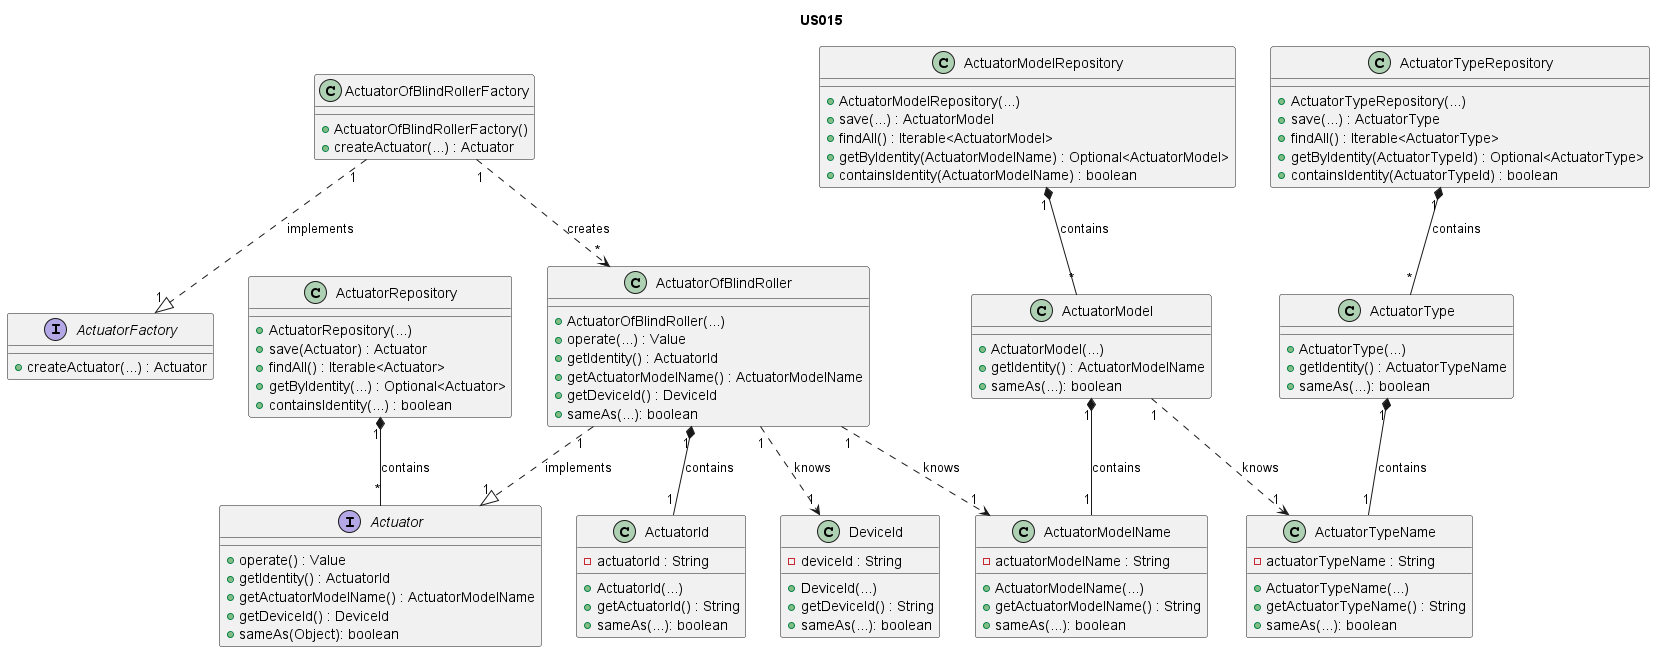

The diagram above was rendered by PlantUML. Its source (embedded in the PNG):
@startuml
'https://plantuml.com/class-diagram

title US015

/'
As Product Owner, I want the system to have a type of actuator that open/closes
a blind roller (0% closed, 100% fully open).
'/

interface ActuatorFactory {
+ createActuator(...) : Actuator
}

class ActuatorOfBlindRollerFactory {
+ActuatorOfBlindRollerFactory()
+ createActuator(...) : Actuator
}

interface Actuator {
+ operate() : Value
+ getIdentity() : ActuatorId
+ getActuatorModelName() : ActuatorModelName
+ getDeviceId() : DeviceId
+ sameAs(Object): boolean
}

class ActuatorId {
- actuatorId : String
+ ActuatorId(...)
+ getActuatorId() : String
+ sameAs(...): boolean
}

class ActuatorModelName {
- actuatorModelName : String
+ ActuatorModelName(...)
+ getActuatorModelName() : String
+ sameAs(...): boolean
}

class ActuatorType {
+ ActuatorType(...)
+ getIdentity() : ActuatorTypeName
+ sameAs(...): boolean
}

class ActuatorTypeName {
- actuatorTypeName : String
+ ActuatorTypeName(...)
+ getActuatorTypeName() : String
+ sameAs(...): boolean
}

class ActuatorModel {
+ ActuatorModel(...)
+ getIdentity() : ActuatorModelName
+ sameAs(...): boolean
}

class ActuatorRepository {
+ ActuatorRepository(...)
+ save(Actuator) : Actuator
+ findAll() : Iterable<Actuator>
+ getByIdentity(...) : Optional<Actuator>
+ containsIdentity(...) : boolean
}

class ActuatorTypeRepository {
+ ActuatorTypeRepository(...)
+ save(...) : ActuatorType
+ findAll() : Iterable<ActuatorType>
+ getByIdentity(ActuatorTypeId) : Optional<ActuatorType>
+ containsIdentity(ActuatorTypeId) : boolean
}

class ActuatorModelRepository {
+ ActuatorModelRepository(...)
+ save(...) : ActuatorModel
+ findAll() : Iterable<ActuatorModel>
+ getByIdentity(ActuatorModelName) : Optional<ActuatorModel>
+ containsIdentity(ActuatorModelName) : boolean
}

class DeviceId{
- deviceId : String
+ DeviceId(...)
+ getDeviceId() : String
+ sameAs(...): boolean
}

class ActuatorOfBlindRoller {
+ ActuatorOfBlindRoller(...)
+ operate(...) : Value
+ getIdentity() : ActuatorId
+ getActuatorModelName() : ActuatorModelName
+ getDeviceId() : DeviceId
+ sameAs(...): boolean
}

ActuatorOfBlindRoller "1" ..> "1" DeviceId : knows

ActuatorModel "1" *-- "1" ActuatorModelName : contains
ActuatorModel "1" ..> "1" ActuatorTypeName: knows
ActuatorOfBlindRoller "1" ..> "1" ActuatorModelName : knows

ActuatorOfBlindRoller "1" *-- "1" ActuatorId : contains

ActuatorType "1" *-- "1" ActuatorTypeName : contains
ActuatorOfBlindRoller "1" ..|> "1" Actuator : implements

ActuatorRepository "1" *-- "*" Actuator : contains
ActuatorTypeRepository "1" *-- "*" ActuatorType : contains
ActuatorModelRepository "1" *-- "*" ActuatorModel : contains

ActuatorOfBlindRollerFactory "1" ..|> "1" ActuatorFactory : implements
ActuatorOfBlindRollerFactory "1"..> "*" ActuatorOfBlindRoller : creates



@enduml